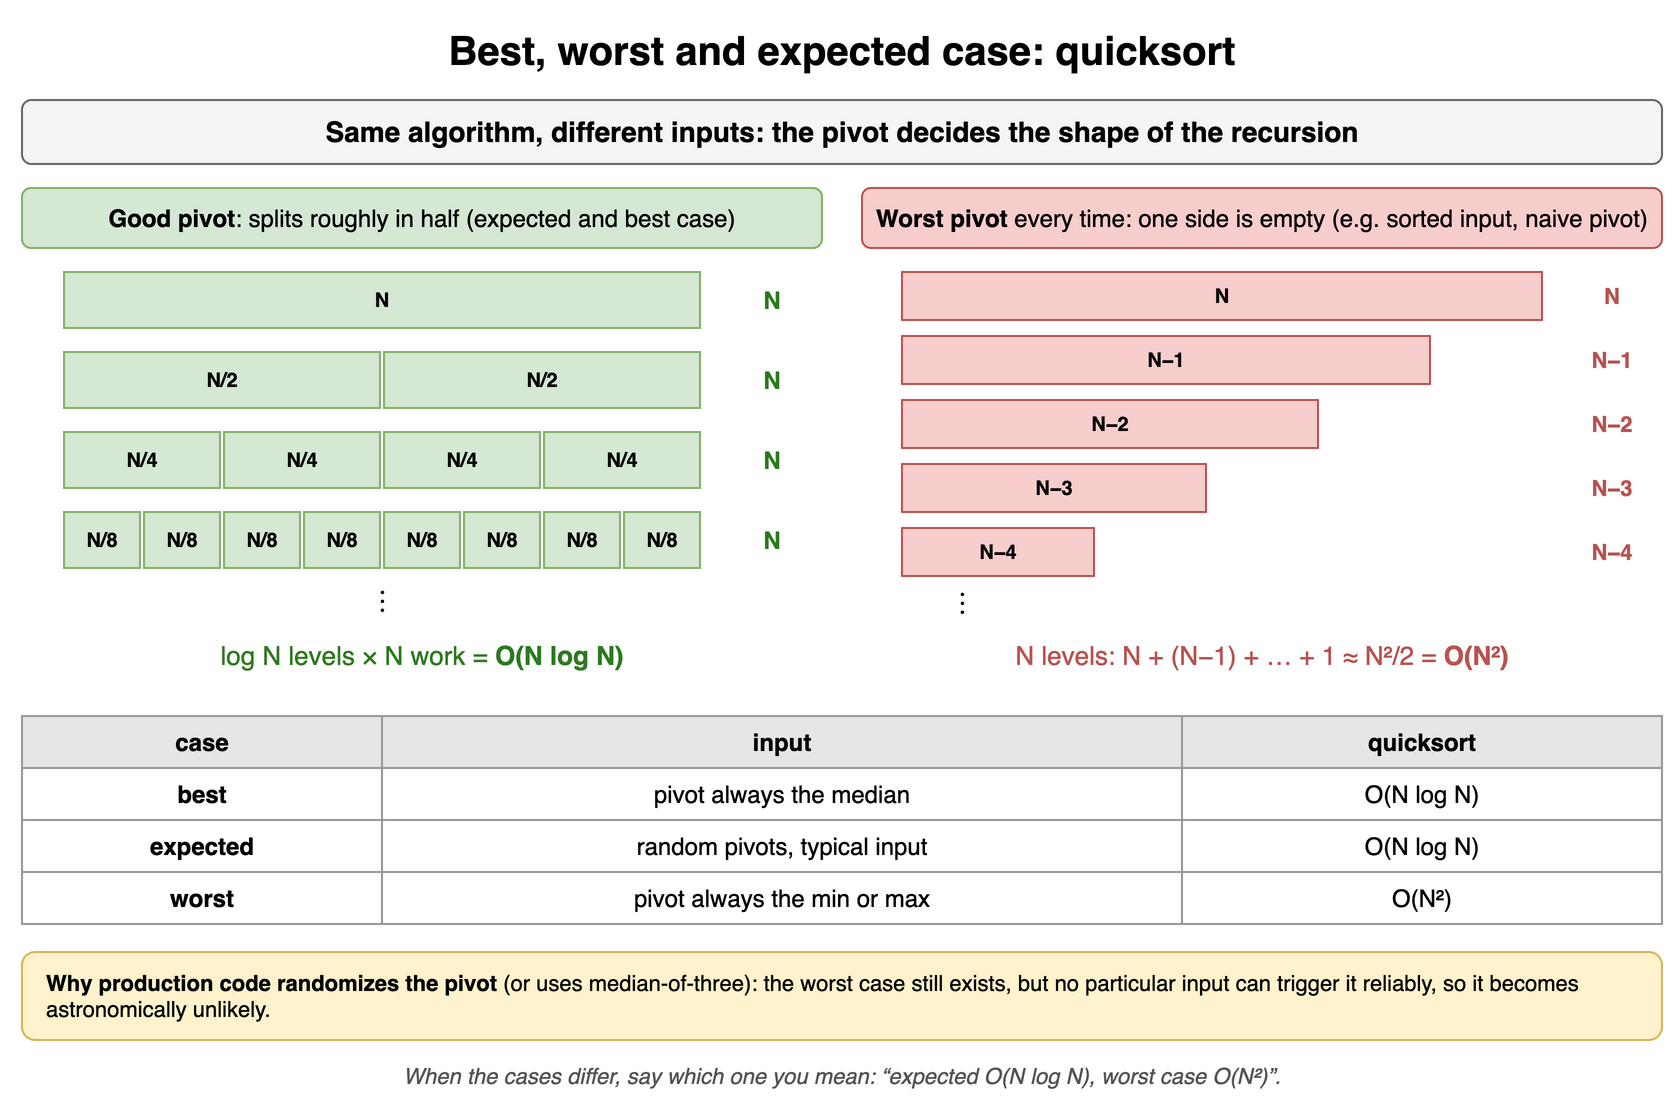

The diagram above was exported from draw.io. Its source (the exported page's mxGraphModel, read from the mxfile embedded in the PNG):
<mxGraphModel dx="900" dy="562" grid="1" gridSize="10" guides="1" tooltips="1" connect="1" arrows="1" fold="1" page="1" pageScale="1" pageWidth="900" pageHeight="562" math="0" shadow="0">
  <root>
    <mxCell id="0" />
    <mxCell id="1" parent="0" />
    <mxCell id="a3c1" value="Best, worst and expected case: quicksort" style="text;html=1;align=center;verticalAlign=middle;whiteSpace=wrap;fontSize=20;fontStyle=1;" vertex="1" parent="1">
      <mxGeometry x="40" y="10" width="820" height="30" as="geometry" />
    </mxCell>
    <mxCell id="a3c2" value="Same algorithm, different inputs: the pivot decides the shape of the recursion" style="rounded=1;whiteSpace=wrap;html=1;fillColor=#f5f5f5;strokeColor=#666666;fontStyle=1;fontSize=14;" vertex="1" parent="1">
      <mxGeometry x="40" y="50" width="820" height="32" as="geometry" />
    </mxCell>
    <mxCell id="a3c3" value="&lt;b&gt;Good pivot&lt;/b&gt;: splits roughly in half (expected and best case)" style="rounded=1;whiteSpace=wrap;html=1;fillColor=#d5e8d4;strokeColor=#82b366;" vertex="1" parent="1">
      <mxGeometry x="40" y="94" width="400" height="30" as="geometry" />
    </mxCell>
    <mxCell id="a3c4" value="N" style="rounded=0;whiteSpace=wrap;html=1;fontStyle=1;fontSize=14;fillColor=#d5e8d4;strokeColor=#82b366;fontSize=10;" vertex="1" parent="1">
      <mxGeometry x="61.0" y="136" width="318.0" height="28" as="geometry" />
    </mxCell>
    <mxCell id="a3c5" value="N" style="text;html=1;align=center;verticalAlign=middle;whiteSpace=wrap;fontSize=12;fontStyle=1;fontColor=#2d7a1f;" vertex="1" parent="1">
      <mxGeometry x="390" y="136" width="50" height="28" as="geometry" />
    </mxCell>
    <mxCell id="a3c6" value="N/2" style="rounded=0;whiteSpace=wrap;html=1;fontStyle=1;fontSize=14;fillColor=#d5e8d4;strokeColor=#82b366;fontSize=10;" vertex="1" parent="1">
      <mxGeometry x="61.0" y="176" width="158.0" height="28" as="geometry" />
    </mxCell>
    <mxCell id="a3c7" value="N/2" style="rounded=0;whiteSpace=wrap;html=1;fontStyle=1;fontSize=14;fillColor=#d5e8d4;strokeColor=#82b366;fontSize=10;" vertex="1" parent="1">
      <mxGeometry x="221.0" y="176" width="158.0" height="28" as="geometry" />
    </mxCell>
    <mxCell id="a3c8" value="N" style="text;html=1;align=center;verticalAlign=middle;whiteSpace=wrap;fontSize=12;fontStyle=1;fontColor=#2d7a1f;" vertex="1" parent="1">
      <mxGeometry x="390" y="176" width="50" height="28" as="geometry" />
    </mxCell>
    <mxCell id="a3c9" value="N/4" style="rounded=0;whiteSpace=wrap;html=1;fontStyle=1;fontSize=14;fillColor=#d5e8d4;strokeColor=#82b366;fontSize=10;" vertex="1" parent="1">
      <mxGeometry x="61.0" y="216" width="78.0" height="28" as="geometry" />
    </mxCell>
    <mxCell id="a3c10" value="N/4" style="rounded=0;whiteSpace=wrap;html=1;fontStyle=1;fontSize=14;fillColor=#d5e8d4;strokeColor=#82b366;fontSize=10;" vertex="1" parent="1">
      <mxGeometry x="141.0" y="216" width="78.0" height="28" as="geometry" />
    </mxCell>
    <mxCell id="a3c11" value="N/4" style="rounded=0;whiteSpace=wrap;html=1;fontStyle=1;fontSize=14;fillColor=#d5e8d4;strokeColor=#82b366;fontSize=10;" vertex="1" parent="1">
      <mxGeometry x="221.0" y="216" width="78.0" height="28" as="geometry" />
    </mxCell>
    <mxCell id="a3c12" value="N/4" style="rounded=0;whiteSpace=wrap;html=1;fontStyle=1;fontSize=14;fillColor=#d5e8d4;strokeColor=#82b366;fontSize=10;" vertex="1" parent="1">
      <mxGeometry x="301.0" y="216" width="78.0" height="28" as="geometry" />
    </mxCell>
    <mxCell id="a3c13" value="N" style="text;html=1;align=center;verticalAlign=middle;whiteSpace=wrap;fontSize=12;fontStyle=1;fontColor=#2d7a1f;" vertex="1" parent="1">
      <mxGeometry x="390" y="216" width="50" height="28" as="geometry" />
    </mxCell>
    <mxCell id="a3c14" value="N/8" style="rounded=0;whiteSpace=wrap;html=1;fontStyle=1;fontSize=14;fillColor=#d5e8d4;strokeColor=#82b366;fontSize=10;" vertex="1" parent="1">
      <mxGeometry x="61.0" y="256" width="38.0" height="28" as="geometry" />
    </mxCell>
    <mxCell id="a3c15" value="N/8" style="rounded=0;whiteSpace=wrap;html=1;fontStyle=1;fontSize=14;fillColor=#d5e8d4;strokeColor=#82b366;fontSize=10;" vertex="1" parent="1">
      <mxGeometry x="101.0" y="256" width="38.0" height="28" as="geometry" />
    </mxCell>
    <mxCell id="a3c16" value="N/8" style="rounded=0;whiteSpace=wrap;html=1;fontStyle=1;fontSize=14;fillColor=#d5e8d4;strokeColor=#82b366;fontSize=10;" vertex="1" parent="1">
      <mxGeometry x="141.0" y="256" width="38.0" height="28" as="geometry" />
    </mxCell>
    <mxCell id="a3c17" value="N/8" style="rounded=0;whiteSpace=wrap;html=1;fontStyle=1;fontSize=14;fillColor=#d5e8d4;strokeColor=#82b366;fontSize=10;" vertex="1" parent="1">
      <mxGeometry x="181.0" y="256" width="38.0" height="28" as="geometry" />
    </mxCell>
    <mxCell id="a3c18" value="N/8" style="rounded=0;whiteSpace=wrap;html=1;fontStyle=1;fontSize=14;fillColor=#d5e8d4;strokeColor=#82b366;fontSize=10;" vertex="1" parent="1">
      <mxGeometry x="221.0" y="256" width="38.0" height="28" as="geometry" />
    </mxCell>
    <mxCell id="a3c19" value="N/8" style="rounded=0;whiteSpace=wrap;html=1;fontStyle=1;fontSize=14;fillColor=#d5e8d4;strokeColor=#82b366;fontSize=10;" vertex="1" parent="1">
      <mxGeometry x="261.0" y="256" width="38.0" height="28" as="geometry" />
    </mxCell>
    <mxCell id="a3c20" value="N/8" style="rounded=0;whiteSpace=wrap;html=1;fontStyle=1;fontSize=14;fillColor=#d5e8d4;strokeColor=#82b366;fontSize=10;" vertex="1" parent="1">
      <mxGeometry x="301.0" y="256" width="38.0" height="28" as="geometry" />
    </mxCell>
    <mxCell id="a3c21" value="N/8" style="rounded=0;whiteSpace=wrap;html=1;fontStyle=1;fontSize=14;fillColor=#d5e8d4;strokeColor=#82b366;fontSize=10;" vertex="1" parent="1">
      <mxGeometry x="341.0" y="256" width="38.0" height="28" as="geometry" />
    </mxCell>
    <mxCell id="a3c22" value="N" style="text;html=1;align=center;verticalAlign=middle;whiteSpace=wrap;fontSize=12;fontStyle=1;fontColor=#2d7a1f;" vertex="1" parent="1">
      <mxGeometry x="390" y="256" width="50" height="28" as="geometry" />
    </mxCell>
    <mxCell id="a3c23" value="⋮" style="text;html=1;align=center;verticalAlign=middle;whiteSpace=wrap;fontSize=16;" vertex="1" parent="1">
      <mxGeometry x="60" y="290" width="320" height="20" as="geometry" />
    </mxCell>
    <mxCell id="a3c24" value="log N levels × N work = &lt;b&gt;O(N log N)&lt;/b&gt;" style="text;html=1;align=center;verticalAlign=middle;whiteSpace=wrap;fontSize=13;fontColor=#2d7a1f;" vertex="1" parent="1">
      <mxGeometry x="40" y="316" width="400" height="24" as="geometry" />
    </mxCell>
    <mxCell id="a3c25" value="&lt;b&gt;Worst pivot&lt;/b&gt; every time: one side is empty (e.g. sorted input, naive pivot)" style="rounded=1;whiteSpace=wrap;html=1;fillColor=#f8cecc;strokeColor=#b85450;" vertex="1" parent="1">
      <mxGeometry x="460" y="94" width="400" height="30" as="geometry" />
    </mxCell>
    <mxCell id="a3c26" value="N" style="rounded=0;whiteSpace=wrap;html=1;fontStyle=1;fontSize=14;fillColor=#f8cecc;strokeColor=#b85450;fontSize=10;" vertex="1" parent="1">
      <mxGeometry x="480" y="136" width="320" height="24" as="geometry" />
    </mxCell>
    <mxCell id="a3c27" value="N" style="text;html=1;align=center;verticalAlign=middle;whiteSpace=wrap;fontSize=11;fontStyle=1;fontColor=#b85450;" vertex="1" parent="1">
      <mxGeometry x="810" y="136" width="50" height="24" as="geometry" />
    </mxCell>
    <mxCell id="a3c28" value="N−1" style="rounded=0;whiteSpace=wrap;html=1;fontStyle=1;fontSize=14;fillColor=#f8cecc;strokeColor=#b85450;fontSize=10;" vertex="1" parent="1">
      <mxGeometry x="480" y="168" width="264" height="24" as="geometry" />
    </mxCell>
    <mxCell id="a3c29" value="N−1" style="text;html=1;align=center;verticalAlign=middle;whiteSpace=wrap;fontSize=11;fontStyle=1;fontColor=#b85450;" vertex="1" parent="1">
      <mxGeometry x="810" y="168" width="50" height="24" as="geometry" />
    </mxCell>
    <mxCell id="a3c30" value="N−2" style="rounded=0;whiteSpace=wrap;html=1;fontStyle=1;fontSize=14;fillColor=#f8cecc;strokeColor=#b85450;fontSize=10;" vertex="1" parent="1">
      <mxGeometry x="480" y="200" width="208" height="24" as="geometry" />
    </mxCell>
    <mxCell id="a3c31" value="N−2" style="text;html=1;align=center;verticalAlign=middle;whiteSpace=wrap;fontSize=11;fontStyle=1;fontColor=#b85450;" vertex="1" parent="1">
      <mxGeometry x="810" y="200" width="50" height="24" as="geometry" />
    </mxCell>
    <mxCell id="a3c32" value="N−3" style="rounded=0;whiteSpace=wrap;html=1;fontStyle=1;fontSize=14;fillColor=#f8cecc;strokeColor=#b85450;fontSize=10;" vertex="1" parent="1">
      <mxGeometry x="480" y="232" width="152" height="24" as="geometry" />
    </mxCell>
    <mxCell id="a3c33" value="N−3" style="text;html=1;align=center;verticalAlign=middle;whiteSpace=wrap;fontSize=11;fontStyle=1;fontColor=#b85450;" vertex="1" parent="1">
      <mxGeometry x="810" y="232" width="50" height="24" as="geometry" />
    </mxCell>
    <mxCell id="a3c34" value="N−4" style="rounded=0;whiteSpace=wrap;html=1;fontStyle=1;fontSize=14;fillColor=#f8cecc;strokeColor=#b85450;fontSize=10;" vertex="1" parent="1">
      <mxGeometry x="480" y="264" width="96" height="24" as="geometry" />
    </mxCell>
    <mxCell id="a3c35" value="N−4" style="text;html=1;align=center;verticalAlign=middle;whiteSpace=wrap;fontSize=11;fontStyle=1;fontColor=#b85450;" vertex="1" parent="1">
      <mxGeometry x="810" y="264" width="50" height="24" as="geometry" />
    </mxCell>
    <mxCell id="a3c36" value="⋮" style="text;html=1;align=center;verticalAlign=middle;whiteSpace=wrap;fontSize=16;" vertex="1" parent="1">
      <mxGeometry x="480" y="292" width="60" height="18" as="geometry" />
    </mxCell>
    <mxCell id="a3c37" value="N levels: N + (N−1) + … + 1 ≈ N²/2 = &lt;b&gt;O(N²)&lt;/b&gt;" style="text;html=1;align=center;verticalAlign=middle;whiteSpace=wrap;fontSize=13;fontColor=#b85450;" vertex="1" parent="1">
      <mxGeometry x="460" y="316" width="400" height="24" as="geometry" />
    </mxCell>
    <mxCell id="a3c38" value="case" style="whiteSpace=wrap;html=1;fillColor=#e6e6e6;strokeColor=#999999;fontStyle=1;fontSize=12;" vertex="1" parent="1">
      <mxGeometry x="40" y="358" width="180" height="26" as="geometry" />
    </mxCell>
    <mxCell id="a3c39" value="input" style="whiteSpace=wrap;html=1;fillColor=#e6e6e6;strokeColor=#999999;fontStyle=1;fontSize=12;" vertex="1" parent="1">
      <mxGeometry x="220" y="358" width="400" height="26" as="geometry" />
    </mxCell>
    <mxCell id="a3c40" value="quicksort" style="whiteSpace=wrap;html=1;fillColor=#e6e6e6;strokeColor=#999999;fontStyle=1;fontSize=12;" vertex="1" parent="1">
      <mxGeometry x="620" y="358" width="240" height="26" as="geometry" />
    </mxCell>
    <mxCell id="a3c41" value="best" style="whiteSpace=wrap;html=1;strokeColor=#999999;fontSize=12;fillColor=#ffffff;fontStyle=1;" vertex="1" parent="1">
      <mxGeometry x="40" y="384" width="180" height="26" as="geometry" />
    </mxCell>
    <mxCell id="a3c42" value="pivot always the median" style="whiteSpace=wrap;html=1;strokeColor=#999999;fontSize=12;fillColor=#ffffff;" vertex="1" parent="1">
      <mxGeometry x="220" y="384" width="400" height="26" as="geometry" />
    </mxCell>
    <mxCell id="a3c43" value="O(N log N)" style="whiteSpace=wrap;html=1;strokeColor=#999999;fontSize=12;fillColor=#ffffff;" vertex="1" parent="1">
      <mxGeometry x="620" y="384" width="240" height="26" as="geometry" />
    </mxCell>
    <mxCell id="a3c44" value="expected" style="whiteSpace=wrap;html=1;strokeColor=#999999;fontSize=12;fillColor=#ffffff;fontStyle=1;" vertex="1" parent="1">
      <mxGeometry x="40" y="410" width="180" height="26" as="geometry" />
    </mxCell>
    <mxCell id="a3c45" value="random pivots, typical input" style="whiteSpace=wrap;html=1;strokeColor=#999999;fontSize=12;fillColor=#ffffff;" vertex="1" parent="1">
      <mxGeometry x="220" y="410" width="400" height="26" as="geometry" />
    </mxCell>
    <mxCell id="a3c46" value="O(N log N)" style="whiteSpace=wrap;html=1;strokeColor=#999999;fontSize=12;fillColor=#ffffff;" vertex="1" parent="1">
      <mxGeometry x="620" y="410" width="240" height="26" as="geometry" />
    </mxCell>
    <mxCell id="a3c47" value="worst" style="whiteSpace=wrap;html=1;strokeColor=#999999;fontSize=12;fillColor=#ffffff;fontStyle=1;" vertex="1" parent="1">
      <mxGeometry x="40" y="436" width="180" height="26" as="geometry" />
    </mxCell>
    <mxCell id="a3c48" value="pivot always the min or max" style="whiteSpace=wrap;html=1;strokeColor=#999999;fontSize=12;fillColor=#ffffff;" vertex="1" parent="1">
      <mxGeometry x="220" y="436" width="400" height="26" as="geometry" />
    </mxCell>
    <mxCell id="a3c49" value="O(N²)" style="whiteSpace=wrap;html=1;strokeColor=#999999;fontSize=12;fillColor=#ffffff;" vertex="1" parent="1">
      <mxGeometry x="620" y="436" width="240" height="26" as="geometry" />
    </mxCell>
    <mxCell id="a3c50" value="&lt;b&gt;Why production code randomizes the pivot&lt;/b&gt; (or uses median-of-three): the worst case still exists, but no particular input can trigger it reliably, so it becomes astronomically unlikely." style="rounded=1;whiteSpace=wrap;html=1;fillColor=#fff2cc;strokeColor=#d6b656;align=left;spacingLeft=10;fontSize=11;" vertex="1" parent="1">
      <mxGeometry x="40" y="476" width="820" height="44" as="geometry" />
    </mxCell>
    <mxCell id="a3c51" value="When the cases differ, say which one you mean: “expected O(N log N), worst case O(N²)”." style="text;html=1;align=center;verticalAlign=middle;whiteSpace=wrap;fontSize=11;fontStyle=2;fontColor=#555555;" vertex="1" parent="1">
      <mxGeometry x="40" y="528" width="820" height="20" as="geometry" />
    </mxCell>
  </root>
</mxGraphModel>